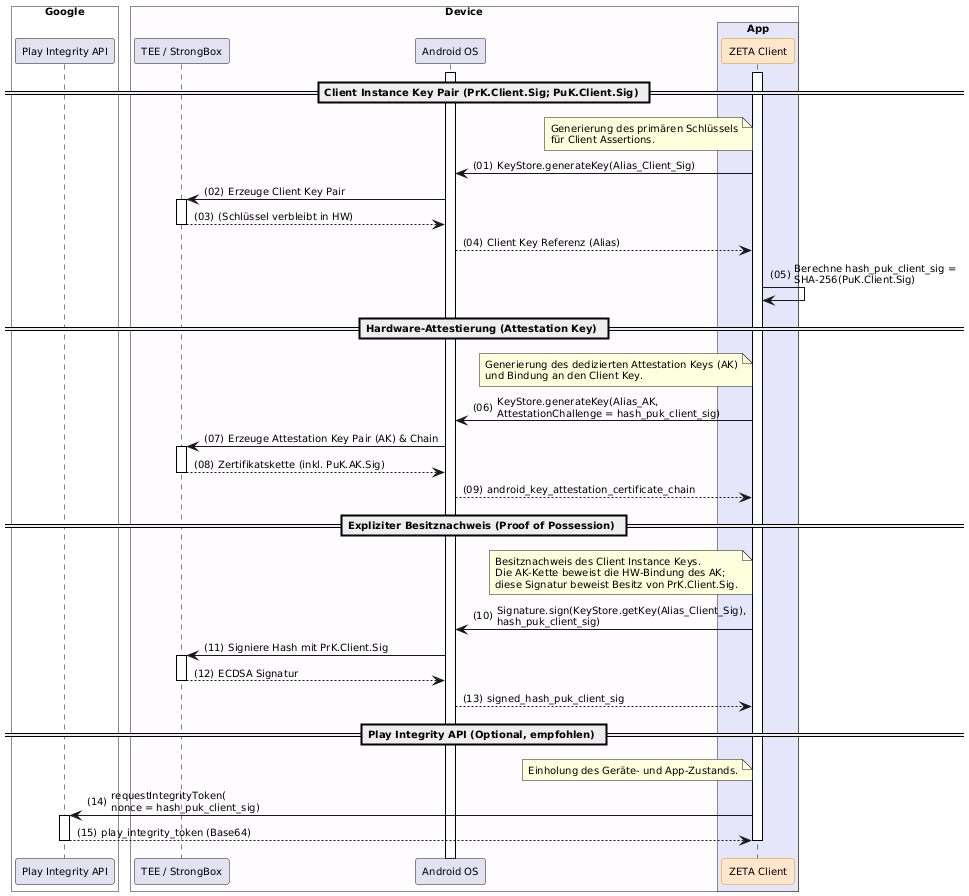

The diagram above was rendered by PlantUML. Its source (embedded in the PNG):
@startuml "Abb-ZETA-Schlüsselgenerierung-Android"
!include ../puml-layout.txt

    box "Google" #FFFFFF
      participant "Play Integrity API" as PlayAPI
    end box

    box "Device" DEVICE_COLOR
      participant "TEE / StrongBox" as StrongBox
      participant "Android OS" as AndroidOS
      box "App" PRIMAERSYSTEM_COLOR
        participant "ZETA Client" as Client <<zeta>>
      end box
    end box

    Client++
    AndroidOS++
    
    == Client Instance Key Pair (PrK.Client.Sig; PuK.Client.Sig) ==
    note left of Client: Generierung des primären Schlüssels\nfür Client Assertions.
    Client -> AndroidOS: KeyStore.generateKey(Alias_Client_Sig)
    
    AndroidOS -> StrongBox++: Erzeuge Client Key Pair
    StrongBox --> AndroidOS--: (Schlüssel verbleibt in HW)
    
    AndroidOS --> Client: Client Key Referenz (Alias)
    Client -> Client: Berechne hash_puk_client_sig =\nSHA-256(PuK.Client.Sig)

    == Hardware-Attestierung (Attestation Key) ==
    note left of Client: Generierung des dedizierten Attestation Keys (AK)\nund Bindung an den Client Key.
    Client -> AndroidOS: KeyStore.generateKey(Alias_AK,\nAttestationChallenge = hash_puk_client_sig)
    
    AndroidOS -> StrongBox++: Erzeuge Attestation Key Pair (AK) & Chain
    StrongBox --> AndroidOS--: Zertifikatskette (inkl. PuK.AK.Sig)
    AndroidOS --> Client: android_key_attestation_certificate_chain
    
    == Expliziter Besitznachweis (Proof of Possession) ==
    note left of Client
      Besitznachweis des Client Instance Keys.
      Die AK-Kette beweist die HW-Bindung des AK;
      diese Signatur beweist Besitz von PrK.Client.Sig.
    end note
    Client -> AndroidOS: Signature.sign(KeyStore.getKey(Alias_Client_Sig),\nhash_puk_client_sig)
    AndroidOS -> StrongBox++: Signiere Hash mit PrK.Client.Sig
    StrongBox --> AndroidOS--: ECDSA Signatur
    AndroidOS --> Client: signed_hash_puk_client_sig
    
    == Play Integrity API (Optional, empfohlen) ==
    note left of Client: Einholung des Geräte- und App-Zustands.
    Client -> PlayAPI++: requestIntegrityToken(\nnonce = hash_puk_client_sig)
    PlayAPI --> Client--: play_integrity_token (Base64)

    Client--

@enduml